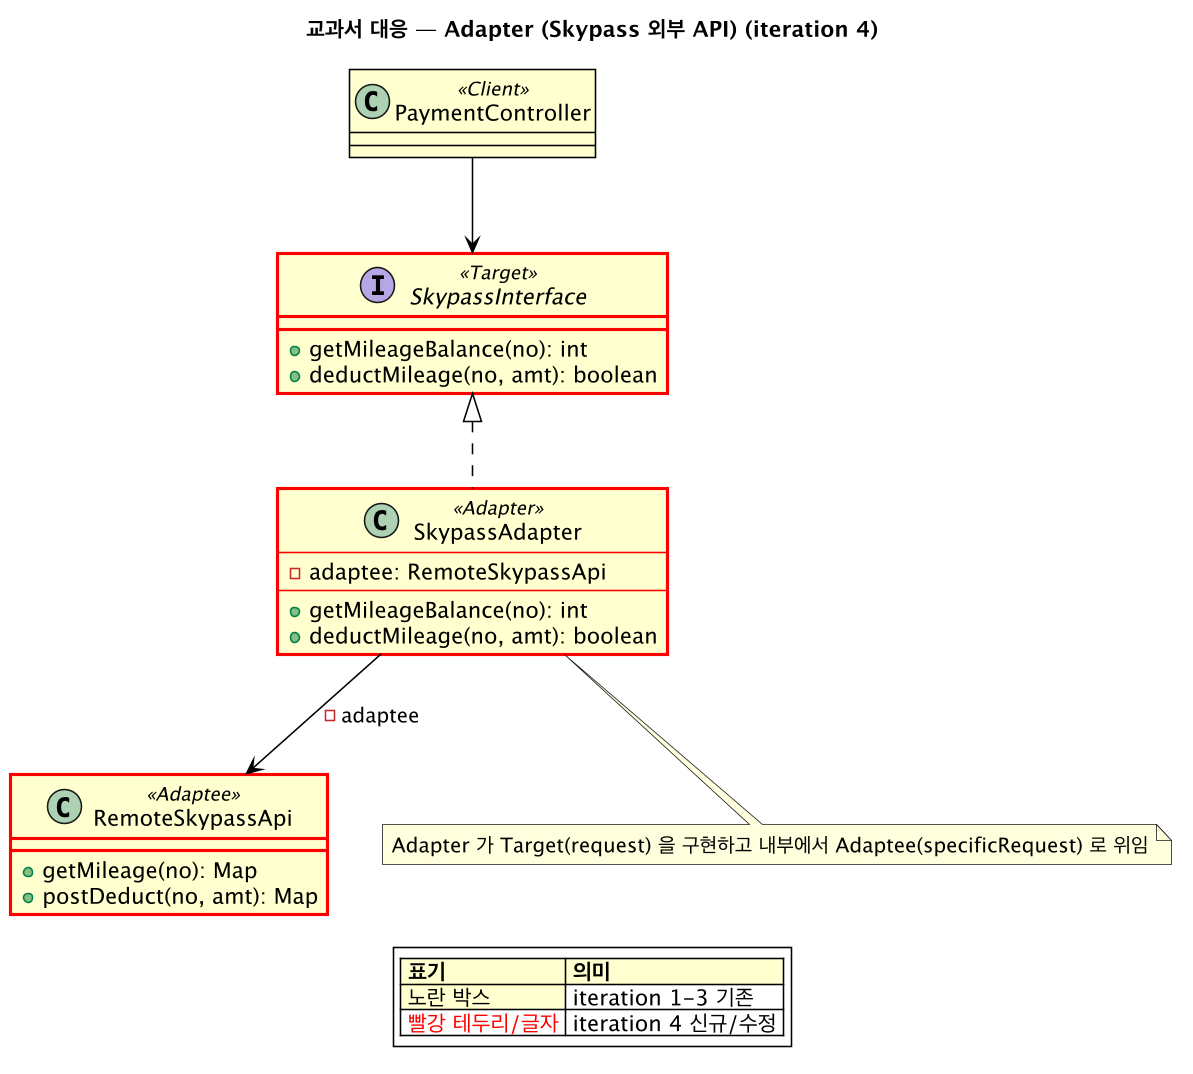

The diagram above was rendered by PlantUML. Its source (embedded in the PNG):
@startuml tb-adapter
skinparam backgroundColor #FFFFFF
skinparam shadowing false
skinparam roundcorner 0
skinparam defaultFontName "Lucida Grande"
skinparam dpi 150
skinparam class {
  BackgroundColor #FFFFCE
  BorderColor #000000
  BorderThickness 1
  ArrowColor #000000
  FontColor #000000
  AttributeFontColor #000000
  StereotypeFontColor #000000
  HeaderBackgroundColor #FFFFCE
}
skinparam legendBackgroundColor #FFFFFF

title 교과서 대응 — Adapter (Skypass 외부 API) (iteration 4)
class PaymentController <<Client>> {
}
interface SkypassInterface <<Target>> #line:red;line.bold {
  +getMileageBalance(no): int
  +deductMileage(no, amt): boolean
}
class SkypassAdapter <<Adapter>> #line:red;line.bold {
  -adaptee: RemoteSkypassApi
  --
  +getMileageBalance(no): int
  +deductMileage(no, amt): boolean
}
class RemoteSkypassApi <<Adaptee>> #line:red;line.bold {
  +getMileage(no): Map
  +postDeduct(no, amt): Map
}
PaymentController --> SkypassInterface
SkypassInterface <|.. SkypassAdapter
SkypassAdapter --> RemoteSkypassApi : -adaptee
note bottom of SkypassAdapter
  Adapter 가 Target(request) 을 구현하고 내부에서 Adaptee(specificRequest) 로 위임
end note
legend bottom
  <#FFFFCE>|= 표기 |= 의미 |
  |<#FFFFCE> 노란 박스 | iteration 1-3 기존 |
  | <color:red>빨강 테두리/글자</color> | iteration 4 신규/수정 |
endlegend
@enduml